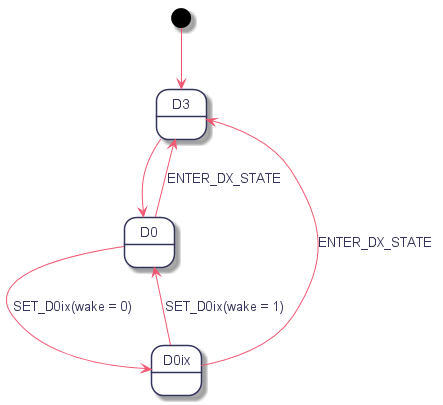

The diagram above was rendered by PlantUML. Its source (embedded in the PNG):
@startuml
hidefootbox
skinparam componentStyle uml2

skinparam defaultFontColor	#33335b

skinparam rectangle {
	color		#d6d6de
	backgroundColor	#ffffff
}

skinparam queue {
	color		#d6d6de
	backgroundColor	#ffffff
}

skinparam component {
	backgroundColor	#ffffff
	borderColor	#33335b
	arrowColor	#f05772
}

skinparam interface {
	backgroundColor	#ffffff
	borderColor	#f05772
}

skinparam class {
	backgroundColor	#ffffff
	borderColor	#33335b
	arrowColor	#f05772
}
skinparam stereotypeCBackgroundColor	#6fccdd

skinparam sequence {
	arrowColor		#4a4a86
	lifeLineBorderColor	#f05772
	groupBorderColor	#a1a1ca
	boxBorderColor		#a1a1ca
	dividerBorderColor	#d6d6de
	dividerBorderThickness	1
}
skinparam participant {
	borderColor		#33335b
	backgroundColor		#ffffff
}
skinparam actor {
	borderColor		#33335b
	backgroundColor		#ffffff
}

skinparam state {
	borderColor		#33335b
	backgroundColor		#ffffff
}

skinparam node {
	backgroundColor		#ffffff
}

skinparam note {
	backgroundColor 	#f6ed80
	borderColor		#d6d6de
}

skinparam activity {
	borderColor		#33335b
	backgroundColor		#ffffff
}

skinparam activityDiamond {
	borderColor		#33335b
	backgroundColor		#ffffff
}

skinparam arrowColor	#f05772
skinparam maxMessageSize 400
skinparam BoxPadding 4

[*] --> D3
D3 --> D0
D0 --> D0ix: SET_D0ix(wake = 0)
D0ix --> D0: SET_D0ix(wake = 1)
D0ix --> D3: ENTER_DX_STATE
D0 --> D3: ENTER_DX_STATE

@enduml